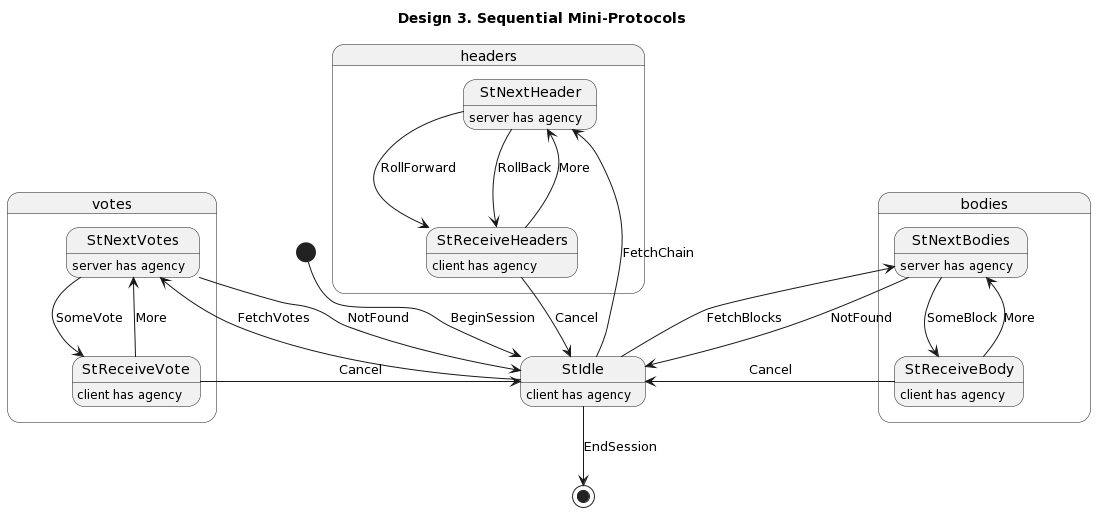

The diagram above was rendered by PlantUML. Its source (embedded in the PNG):
@startuml
title Design 3. Sequential Mini-Protocols

StIdle : client has agency

[*] --> StIdle : BeginSession
StIdle --> [*] : EndSession

state headers {
  StNextHeader : server has agency
  StReceiveHeaders : client has agency
  StNextHeader --> StReceiveHeaders : RollForward
  StNextHeader --> StReceiveHeaders : RollBack
  StReceiveHeaders --> StNextHeader : More
}
StIdle --> StNextHeader : FetchChain
StReceiveHeaders --> StIdle : Cancel

state votes {
  StNextVotes : server has agency
  StReceiveVote : client has agency
  StNextVotes --> StReceiveVote : SomeVote
  StReceiveVote --> StNextVotes : More
}
StIdle --> StNextVotes : FetchVotes
StNextVotes --> StIdle : NotFound
StReceiveVote --> StIdle : Cancel

state bodies {
  StNextBodies : server has agency
  StReceiveBody : client has agency
  StNextBodies --> StReceiveBody : SomeBlock
  StReceiveBody --> StNextBodies : More
}
StIdle --> StNextBodies : FetchBlocks
StNextBodies --> StIdle : NotFound
StReceiveBody --> StIdle : Cancel
@enduml